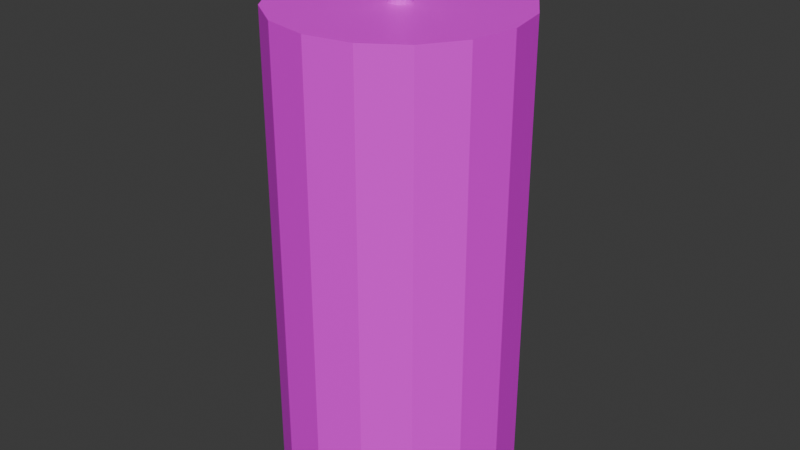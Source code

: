 # Source: candle.blend  (saved by Blender 4.1.24; exported with 4.5.12 LTS)
import bpy
from mathutils import Matrix  # noqa: F401  (used for matrix-valued properties, if any)

bpy.ops.wm.read_factory_settings(use_empty=True)
scene = bpy.context.scene
scene.name = 'Scene'

# ---- collections
col_collection = bpy.data.collections.new('Collection'); scene.collection.children.link(col_collection)

# ---- images (referenced by path relative to the original .blend; pixels are not part of the script)
import os
ASSET_DIR = os.environ.get("B2B_ASSET_DIR", "")  # directory of the original .blend (textures are referenced by path, not embedded)
HERE = os.path.dirname(os.path.abspath(__file__))  # packed textures are extracted next to this script under _unpacked/

def load_image(name, relpath, width, height, colorspace="sRGB"):
    """Load a texture the original file referenced (path relative to the .blend, or extracted next to this script)."""
    p = next((c for c in (os.path.join(HERE, relpath), os.path.join(ASSET_DIR, relpath)) if relpath and os.path.exists(c)), "")
    if p:
        img = bpy.data.images.load(p, check_existing=True)
        img.name = name
    else:  # same state as the original file: an image datablock whose file is absent (Cycles renders it pink)
        img = bpy.data.images.new(name, width, height)
        img.source = "FILE"
        img.filepath = "//" + (relpath or name)
    img.colorspace_settings.name = colorspace
    return img
img_hihi = load_image('hihi', '', 1024, 1024, 'sRGB')

# ---- materials (node trees are filled in below, after node groups)
mat_material_001 = bpy.data.materials.new('Material.001')
mat_material_001.use_transparent_shadow = False

# ---- material node trees
mat_material_001.use_nodes = True; mat_material_001.node_tree.nodes.clear()
_N = mat_material_001.node_tree.nodes; _L = mat_material_001.node_tree.links
n0 = _N.new('ShaderNodeBsdfPrincipled'); n0.name = 'Principled BSDF'; n0.location = (10, 300)
n1 = _N.new('ShaderNodeOutputMaterial'); n1.name = 'Material Output'; n1.location = (300, 300)
n2 = _N.new('ShaderNodeTexImage'); n2.name = 'Image Texture'; n2.location = (-280, 280)
n2.image = img_hihi
_L.new(n0.outputs[0], n1.inputs[0])
_L.new(n2.outputs[0], n0.inputs[0])
n1.is_active_output = True

# ---- world
world_world = bpy.data.worlds.new('World'); scene.world = world_world
world_world.use_nodes = True; world_world.node_tree.nodes.clear()
_N = world_world.node_tree.nodes; _L = world_world.node_tree.links
n0 = _N.new('ShaderNodeOutputWorld'); n0.name = 'World Output'; n0.location = (300, 300)
n1 = _N.new('ShaderNodeBackground'); n1.name = 'Background'; n1.location = (10, 300)
n1.inputs[0].default_value = (0.05088, 0.05088, 0.05088, 1.0)
_L.new(n1.outputs[0], n0.inputs[0])
n0.is_active_output = True
world_world.color = (0.05088, 0.05088, 0.05088)
world_world.use_sun_shadow = False
world_world.sun_shadow_jitter_overblur = 0.0

# ---- meshes
me_cylinder = bpy.data.meshes.new('Cylinder')
me_cylinder.from_pydata([(0.0, 1.0, -1.0), (0.0, 0.09453, 1.0), (0.3827, 0.9239, -1.0), (0.03618, 0.08734, 1.0), (0.7071, 0.7071, -1.0), (0.06684, 0.06684, 1.0), (0.9239, 0.3827, -1.0), (0.08734, 0.03618, 1.0), (1.0, 0.0, -1.0), (0.09453, 0.0, 1.0), (0.9239, -0.3827, -1.0), (0.08734, -0.03618, 1.0), (0.7071, -0.7071, -1.0), (0.06684, -0.06684, 1.0), (0.3827, -0.9239, -1.0), (0.03618, -0.08734, 1.0), (0.0, -1.0, -1.0), (0.0, -0.09453, 1.0), (-0.3827, -0.9239, -1.0), (-0.03618, -0.08734, 1.0), (-0.7071, -0.7071, -1.0), (-0.06684, -0.06684, 1.0), (-0.9239, -0.3827, -1.0), (-0.08734, -0.03618, 1.0), (-1.0, 0.0, -1.0), (-0.09453, 0.0, 1.0), (-0.9239, 0.3827, -1.0), (-0.08734, 0.03618, 1.0), (-0.7071, 0.7071, -1.0), (-0.06684, 0.06684, 1.0), (-0.3827, 0.9239, -1.0), (-0.03618, 0.08734, 1.0), (0.3827, 0.9239, 1.0), (0.0, 1.0, 1.0), (0.7071, 0.7071, 1.0), (0.9239, 0.3827, 1.0), (1.0, 0.0, 1.0), (0.9239, -0.3827, 1.0), (0.7071, -0.7071, 1.0), (0.3827, -0.9239, 1.0), (0.0, -1.0, 1.0), (-0.3827, -0.9239, 1.0), (-0.7071, -0.7071, 1.0), (-0.9239, -0.3827, 1.0), (-1.0, 0.0, 1.0), (-0.9239, 0.3827, 1.0), (-0.7071, 0.7071, 1.0), (-0.3827, 0.9239, 1.0), (0.03618, 0.08734, 1.24), (1.34e-07, 0.09453, 1.24), (0.06684, 0.06684, 1.24), (0.08734, 0.03618, 1.24), (0.09453, 0.0, 1.24), (0.08734, -0.03618, 1.24), (0.06684, -0.06684, 1.24), (0.03618, -0.08734, 1.24), (1.34e-07, -0.09453, 1.24), (-0.03618, -0.08734, 1.24), (-0.06684, -0.06684, 1.24), (-0.08734, -0.03618, 1.24), (-0.09453, 0.0, 1.24), (-0.08734, 0.03618, 1.24), (-0.06684, 0.06684, 1.24), (-0.03618, 0.08734, 1.24)], [], [(0, 33, 32, 2), (2, 32, 34, 4), (4, 34, 35, 6), (6, 35, 36, 8), (8, 36, 37, 10), (10, 37, 38, 12), (12, 38, 39, 14), (14, 39, 40, 16), (16, 40, 41, 18), (18, 41, 42, 20), (20, 42, 43, 22), (22, 43, 44, 24), (24, 44, 45, 26), (26, 45, 46, 28), (9, 7, 51, 52), (28, 46, 47, 30), (30, 47, 33, 0), (0, 2, 4, 6, 8, 10, 12, 14, 16, 18, 20, 22, 24, 26, 28, 30), (1, 3, 32, 33), (3, 5, 34, 32), (5, 7, 35, 34), (7, 9, 36, 35), (9, 11, 37, 36), (11, 13, 38, 37), (13, 15, 39, 38), (15, 17, 40, 39), (17, 19, 41, 40), (19, 21, 42, 41), (21, 23, 43, 42), (23, 25, 44, 43), (25, 27, 45, 44), (27, 29, 46, 45), (29, 31, 47, 46), (31, 1, 33, 47), (48, 49, 63, 62, 61, 60, 59, 58, 57, 56, 55, 54, 53, 52, 51, 50), (25, 23, 59, 60), (11, 9, 52, 53), (27, 25, 60, 61), (13, 11, 53, 54), (29, 27, 61, 62), (15, 13, 54, 55), (31, 29, 62, 63), (17, 15, 55, 56), (3, 1, 49, 48), (1, 31, 63, 49), (19, 17, 56, 57), (5, 3, 48, 50), (21, 19, 57, 58), (7, 5, 50, 51), (23, 21, 58, 59)])
_uv = me_cylinder.uv_layers.new(name='UVMap')
_uv.uv.foreach_set('vector', [1.0, 0.5, 1.0, 1.0, 0.9375, 1.0, 0.9375, 0.5, 0.9375, 0.5, 0.9375, 1.0, 0.875, 1.0, 0.875, 0.5, 0.875, 0.5, 0.875, 1.0, 0.8125, 1.0, 0.8125, 0.5, 0.8125, 0.5, 0.8125, 1.0, 0.75, 1.0, 0.75, 0.5, 0.75, 0.5, 0.75, 1.0, 0.6875, 1.0, 0.6875, 0.5, 0.6875, 0.5, 0.6875, 1.0, 0.625, 1.0, 0.625, 0.5, 0.625, 0.5, 0.625, 1.0, 0.5625, 1.0, 0.5625, 0.5, 0.5625, 0.5, 0.5625, 1.0, 0.5, 1.0, 0.5, 0.5, 0.5, 0.5, 0.5, 1.0, 0.4375, 1.0, 0.4375, 0.5, 0.4375, 0.5, 0.4375, 1.0, 0.375, 1.0, 0.375, 0.5, 0.375, 0.5, 0.375, 1.0, 0.3125, 1.0, 0.3125, 0.5, 0.3125, 0.5, 0.3125, 1.0, 0.25, 1.0, 0.25, 0.5, 0.25, 0.5, 0.25, 1.0, 0.1875, 1.0, 0.1875, 0.5, 0.1875, 0.5, 0.1875, 1.0, 0.125, 1.0, 0.125, 0.5, 0.2727, 0.25, 0.271, 0.2587, 0.271, 0.2587, 0.2727, 0.25, 0.125, 0.5, 0.125, 1.0, 0.0625, 1.0, 0.0625, 0.5, 0.0625, 0.5, 0.0625, 1.0, 0.0, 1.0, 0.0, 0.5, 0.75, 0.49, 0.8418, 0.4717, 0.9197, 0.4197, 0.9717, 0.3418, 0.99, 0.25, 0.9717, 0.1582, 0.9197, 0.08029, 0.8418, 0.02827, 0.75, 0.01, 0.6582, 0.02827, 0.5803, 0.08029, 0.5283, 0.1582, 0.51, 0.25, 0.5283, 0.3418, 0.5803, 0.4197, 0.6582, 0.4717, 0.25, 0.2727, 0.2587, 0.271, 0.3418, 0.4717, 0.25, 0.49, 0.2587, 0.271, 0.266, 0.266, 0.4197, 0.4197, 0.3418, 0.4717, 0.266, 0.266, 0.271, 0.2587, 0.4717, 0.3418, 0.4197, 0.4197, 0.271, 0.2587, 0.2727, 0.25, 0.49, 0.25, 0.4717, 0.3418, 0.2727, 0.25, 0.271, 0.2413, 0.4717, 0.1582, 0.49, 0.25, 0.271, 0.2413, 0.266, 0.234, 0.4197, 0.08029, 0.4717, 0.1582, 0.266, 0.234, 0.2587, 0.229, 0.3418, 0.02827, 0.4197, 0.08029, 0.2587, 0.229, 0.25, 0.2273, 0.25, 0.01, 0.3418, 0.02827, 0.25, 0.2273, 0.2413, 0.229, 0.1582, 0.02827, 0.25, 0.01, 0.2413, 0.229, 0.234, 0.234, 0.08029, 0.08029, 0.1582, 0.02827, 0.234, 0.234, 0.229, 0.2413, 0.02827, 0.1582, 0.08029, 0.08029, 0.229, 0.2413, 0.2273, 0.25, 0.01, 0.25, 0.02827, 0.1582, 0.2273, 0.25, 0.229, 0.2587, 0.02827, 0.3418, 0.01, 0.25, 0.229, 0.2587, 0.234, 0.266, 0.08029, 0.4197, 0.02827, 0.3418, 0.234, 0.266, 0.2413, 0.271, 0.1582, 0.4717, 0.08029, 0.4197, 0.2413, 0.271, 0.25, 0.2727, 0.25, 0.49, 0.1582, 0.4717, 0.2587, 0.271, 0.25, 0.2727, 0.2413, 0.271, 0.234, 0.266, 0.229, 0.2587, 0.2273, 0.25, 0.229, 0.2413, 0.234, 0.234, 0.2413, 0.229, 0.25, 0.2273, 0.2587, 0.229, 0.266, 0.234, 0.271, 0.2413, 0.2727, 0.25, 0.271, 0.2587, 0.266, 0.266, 0.2273, 0.25, 0.229, 0.2413, 0.229, 0.2413, 0.2273, 0.25, 0.271, 0.2413, 0.2727, 0.25, 0.2727, 0.25, 0.271, 0.2413, 0.229, 0.2587, 0.2273, 0.25, 0.2273, 0.25, 0.229, 0.2587, 0.266, 0.234, 0.271, 0.2413, 0.271, 0.2413, 0.266, 0.234, 0.234, 0.266, 0.229, 0.2587, 0.229, 0.2587, 0.234, 0.266, 0.2587, 0.229, 0.266, 0.234, 0.266, 0.234, 0.2587, 0.229, 0.2413, 0.271, 0.234, 0.266, 0.234, 0.266, 0.2413, 0.271, 0.25, 0.2273, 0.2587, 0.229, 0.2587, 0.229, 0.25, 0.2273, 0.2587, 0.271, 0.25, 0.2727, 0.25, 0.2727, 0.2587, 0.271, 0.25, 0.2727, 0.2413, 0.271, 0.2413, 0.271, 0.25, 0.2727, 0.2413, 0.229, 0.25, 0.2273, 0.25, 0.2273, 0.2413, 0.229, 0.266, 0.266, 0.2587, 0.271, 0.2587, 0.271, 0.266, 0.266, 0.234, 0.234, 0.2413, 0.229, 0.2413, 0.229, 0.234, 0.234, 0.271, 0.2587, 0.266, 0.266, 0.266, 0.266, 0.271, 0.2587, 0.229, 0.2413, 0.234, 0.234, 0.234, 0.234, 0.229, 0.2413])
me_cylinder.materials.append(mat_material_001)
me_cylinder.update()

# ---- objects
ob_cylinder = bpy.data.objects.new('Cylinder', me_cylinder)

# ---- transforms, parenting, visibility, modifiers, constraints
ob_cylinder.location = (0.0, 0.0, 0.0)
ob_cylinder.scale = (0.4203, 0.4203, 0.8507)

# ---- collection membership
col_collection.objects.link(ob_cylinder)

# ---- scene / render settings (as saved in the file)
scene.frame_start = 1; scene.frame_end = 250; scene.frame_set(1)
scene.render.engine = 'BLENDER_EEVEE_NEXT'
scene.cycles.sampling_pattern = 'TABULATED_SOBOL'
scene.eevee.ray_tracing_options.trace_max_roughness = 0.0
bpy.context.view_layer.update()

# ---- added for rendering (the .blend has no active camera and no usable light): camera, sun
cam_auto = bpy.data.cameras.new('AutoCamera')
cam_auto.lens = 50.0
cam_auto.sensor_width = 36.0
cam_auto.clip_end = 1000.0
ob_auto_camera = bpy.data.objects.new('AutoCamera', cam_auto)
scene.collection.objects.link(ob_auto_camera)
ob_auto_camera.location = (2.0782, -2.49384, 1.76475)
ob_auto_camera.rotation_euler = (1.09748, -7.21219e-08, 0.694738)
scene.camera = ob_auto_camera
light_auto_sun = bpy.data.lights.new('AutoSun', 'SUN')
light_auto_sun.energy = 3.0
light_auto_sun.angle = 0.0523599
ob_auto_sun = bpy.data.objects.new('AutoSun', light_auto_sun)
scene.collection.objects.link(ob_auto_sun)
ob_auto_sun.rotation_euler = (0.872665, 0.174533, 0.523599)
bpy.context.view_layer.update()
